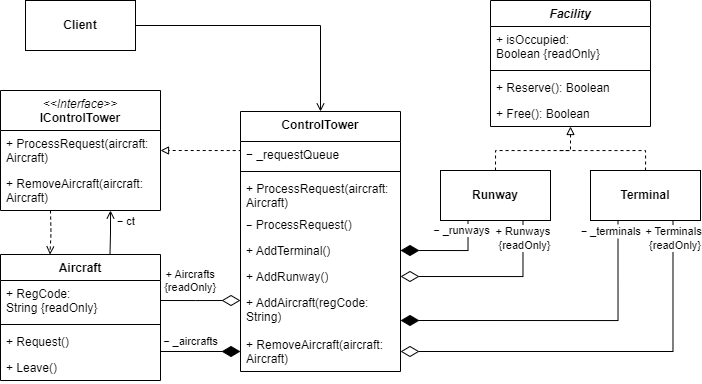

The diagram above was exported from draw.io. Its source (the exported page's mxGraphModel, read from the mxfile embedded in the PNG):
<mxGraphModel dx="2654" dy="557" grid="1" gridSize="10" guides="1" tooltips="1" connect="1" arrows="1" fold="1" page="1" pageScale="1" pageWidth="827" pageHeight="1169" math="0" shadow="0">
  <root>
    <mxCell id="0" />
    <mxCell id="1" parent="0" />
    <mxCell id="kHLHkiWtOestk78m9944-14" value="&lt;i style=&quot;font-weight: 400;&quot;&gt;&amp;lt;&amp;lt;Interface&amp;gt;&amp;gt;&lt;/i&gt;&lt;br&gt;IControlTower" style="swimlane;fontStyle=1;align=center;verticalAlign=top;childLayout=stackLayout;horizontal=1;startSize=40;horizontalStack=0;resizeParent=1;resizeParentMax=0;resizeLast=0;collapsible=1;marginBottom=0;whiteSpace=wrap;html=1;" parent="1" vertex="1">
      <mxGeometry x="-1600" y="170" width="160" height="120" as="geometry" />
    </mxCell>
    <mxCell id="kHLHkiWtOestk78m9944-17" value="+ ProcessRequest(aircraft: Aircraft)" style="text;strokeColor=none;fillColor=none;align=left;verticalAlign=top;spacingLeft=4;spacingRight=4;overflow=hidden;rotatable=0;points=[[0,0.5],[1,0.5]];portConstraint=eastwest;whiteSpace=wrap;html=1;" parent="kHLHkiWtOestk78m9944-14" vertex="1">
      <mxGeometry y="40" width="160" height="40" as="geometry" />
    </mxCell>
    <mxCell id="40kV6uAOplDrr8OEuX_--26" value="+ RemoveAircraft(aircraft: Aircraft)" style="text;strokeColor=none;fillColor=none;align=left;verticalAlign=top;spacingLeft=4;spacingRight=4;overflow=hidden;rotatable=0;points=[[0,0.5],[1,0.5]];portConstraint=eastwest;whiteSpace=wrap;html=1;" parent="kHLHkiWtOestk78m9944-14" vertex="1">
      <mxGeometry y="80" width="160" height="40" as="geometry" />
    </mxCell>
    <mxCell id="kHLHkiWtOestk78m9944-18" value="Aircraft" style="swimlane;fontStyle=1;align=center;verticalAlign=top;childLayout=stackLayout;horizontal=1;startSize=26;horizontalStack=0;resizeParent=1;resizeParentMax=0;resizeLast=0;collapsible=1;marginBottom=0;whiteSpace=wrap;html=1;" parent="1" vertex="1">
      <mxGeometry x="-1600" y="334" width="160" height="126" as="geometry" />
    </mxCell>
    <mxCell id="kHLHkiWtOestk78m9944-19" value="+ RegCode: String {readOnly}" style="text;strokeColor=none;fillColor=none;align=left;verticalAlign=top;spacingLeft=4;spacingRight=4;overflow=hidden;rotatable=0;points=[[0,0.5],[1,0.5]];portConstraint=eastwest;html=1;whiteSpace=wrap;" parent="kHLHkiWtOestk78m9944-18" vertex="1">
      <mxGeometry y="26" width="160" height="40" as="geometry" />
    </mxCell>
    <mxCell id="kHLHkiWtOestk78m9944-20" value="" style="line;strokeWidth=1;fillColor=none;align=left;verticalAlign=middle;spacingTop=-1;spacingLeft=3;spacingRight=3;rotatable=0;labelPosition=right;points=[];portConstraint=eastwest;strokeColor=inherit;" parent="kHLHkiWtOestk78m9944-18" vertex="1">
      <mxGeometry y="66" width="160" height="8" as="geometry" />
    </mxCell>
    <mxCell id="kHLHkiWtOestk78m9944-21" value="+ Request()" style="text;strokeColor=none;fillColor=none;align=left;verticalAlign=top;spacingLeft=4;spacingRight=4;overflow=hidden;rotatable=0;points=[[0,0.5],[1,0.5]];portConstraint=eastwest;whiteSpace=wrap;html=1;" parent="kHLHkiWtOestk78m9944-18" vertex="1">
      <mxGeometry y="74" width="160" height="26" as="geometry" />
    </mxCell>
    <mxCell id="6dReb3-XUtOYC0sEp73R-54" value="+ Leave()" style="text;strokeColor=none;fillColor=none;align=left;verticalAlign=top;spacingLeft=4;spacingRight=4;overflow=hidden;rotatable=0;points=[[0,0.5],[1,0.5]];portConstraint=eastwest;whiteSpace=wrap;html=1;" parent="kHLHkiWtOestk78m9944-18" vertex="1">
      <mxGeometry y="100" width="160" height="26" as="geometry" />
    </mxCell>
    <mxCell id="6dReb3-XUtOYC0sEp73R-25" value="&lt;i&gt;Facility&lt;/i&gt;" style="swimlane;fontStyle=1;align=center;verticalAlign=top;childLayout=stackLayout;horizontal=1;startSize=26;horizontalStack=0;resizeParent=1;resizeParentMax=0;resizeLast=0;collapsible=1;marginBottom=0;whiteSpace=wrap;html=1;" parent="1" vertex="1">
      <mxGeometry x="-1110" y="80" width="160" height="126" as="geometry" />
    </mxCell>
    <mxCell id="6dReb3-XUtOYC0sEp73R-26" value="+ isOccupied: Boolean {readOnly}" style="text;strokeColor=none;fillColor=none;align=left;verticalAlign=top;spacingLeft=4;spacingRight=4;overflow=hidden;rotatable=0;points=[[0,0.5],[1,0.5]];portConstraint=eastwest;whiteSpace=wrap;html=1;" parent="6dReb3-XUtOYC0sEp73R-25" vertex="1">
      <mxGeometry y="26" width="160" height="40" as="geometry" />
    </mxCell>
    <mxCell id="6dReb3-XUtOYC0sEp73R-27" value="" style="line;strokeWidth=1;fillColor=none;align=left;verticalAlign=middle;spacingTop=-1;spacingLeft=3;spacingRight=3;rotatable=0;labelPosition=right;points=[];portConstraint=eastwest;strokeColor=inherit;" parent="6dReb3-XUtOYC0sEp73R-25" vertex="1">
      <mxGeometry y="66" width="160" height="8" as="geometry" />
    </mxCell>
    <mxCell id="6dReb3-XUtOYC0sEp73R-28" value="+ Reserve(): Boolean" style="text;strokeColor=none;fillColor=none;align=left;verticalAlign=top;spacingLeft=4;spacingRight=4;overflow=hidden;rotatable=0;points=[[0,0.5],[1,0.5]];portConstraint=eastwest;whiteSpace=wrap;html=1;" parent="6dReb3-XUtOYC0sEp73R-25" vertex="1">
      <mxGeometry y="74" width="160" height="26" as="geometry" />
    </mxCell>
    <mxCell id="6dReb3-XUtOYC0sEp73R-29" value="+ Free(): Boolean" style="text;strokeColor=none;fillColor=none;align=left;verticalAlign=top;spacingLeft=4;spacingRight=4;overflow=hidden;rotatable=0;points=[[0,0.5],[1,0.5]];portConstraint=eastwest;whiteSpace=wrap;html=1;" parent="6dReb3-XUtOYC0sEp73R-25" vertex="1">
      <mxGeometry y="100" width="160" height="26" as="geometry" />
    </mxCell>
    <mxCell id="6dReb3-XUtOYC0sEp73R-38" style="edgeStyle=orthogonalEdgeStyle;rounded=0;orthogonalLoop=1;jettySize=auto;html=1;dashed=1;endArrow=block;endFill=0;exitX=0.5;exitY=0;exitDx=0;exitDy=0;entryX=0.5;entryY=1;entryDx=0;entryDy=0;" parent="1" source="6dReb3-XUtOYC0sEp73R-31" target="6dReb3-XUtOYC0sEp73R-25" edge="1">
      <mxGeometry relative="1" as="geometry">
        <mxPoint x="-1010" y="220" as="targetPoint" />
        <Array as="points">
          <mxPoint x="-1105" y="230" />
          <mxPoint x="-1030" y="230" />
        </Array>
      </mxGeometry>
    </mxCell>
    <mxCell id="40kV6uAOplDrr8OEuX_--13" style="edgeStyle=orthogonalEdgeStyle;rounded=0;orthogonalLoop=1;jettySize=auto;html=1;entryX=1;entryY=0.5;entryDx=0;entryDy=0;endArrow=diamondThin;endFill=1;endSize=16;exitX=0.25;exitY=1;exitDx=0;exitDy=0;" parent="1" source="6dReb3-XUtOYC0sEp73R-31" target="40kV6uAOplDrr8OEuX_--7" edge="1">
      <mxGeometry relative="1" as="geometry" />
    </mxCell>
    <mxCell id="40kV6uAOplDrr8OEuX_--17" value="− _runways" style="edgeLabel;html=1;align=center;verticalAlign=middle;resizable=0;points=[];" parent="40kV6uAOplDrr8OEuX_--13" vertex="1" connectable="0">
      <mxGeometry x="0.7714" y="-1" relative="1" as="geometry">
        <mxPoint x="50" y="-19" as="offset" />
      </mxGeometry>
    </mxCell>
    <mxCell id="2b3ruedgz6LYWWcc1XEE-8" style="edgeStyle=orthogonalEdgeStyle;rounded=0;orthogonalLoop=1;jettySize=auto;html=1;exitX=0.75;exitY=1;exitDx=0;exitDy=0;entryX=1;entryY=0.5;entryDx=0;entryDy=0;endArrow=diamondThin;endFill=0;endSize=16;" edge="1" parent="1" source="6dReb3-XUtOYC0sEp73R-31" target="40kV6uAOplDrr8OEuX_--6">
      <mxGeometry relative="1" as="geometry" />
    </mxCell>
    <mxCell id="2b3ruedgz6LYWWcc1XEE-11" value="+ Runways&amp;nbsp;&lt;br&gt;{readOnly}" style="edgeLabel;html=1;align=center;verticalAlign=middle;resizable=0;points=[];" vertex="1" connectable="0" parent="2b3ruedgz6LYWWcc1XEE-8">
      <mxGeometry x="-0.5843" y="1" relative="1" as="geometry">
        <mxPoint y="-20" as="offset" />
      </mxGeometry>
    </mxCell>
    <mxCell id="6dReb3-XUtOYC0sEp73R-31" value="&lt;span style=&quot;font-weight: 700;&quot;&gt;Runway&lt;/span&gt;" style="html=1;whiteSpace=wrap;" parent="1" vertex="1">
      <mxGeometry x="-1160" y="250" width="110" height="50" as="geometry" />
    </mxCell>
    <mxCell id="6dReb3-XUtOYC0sEp73R-40" style="edgeStyle=orthogonalEdgeStyle;rounded=0;orthogonalLoop=1;jettySize=auto;html=1;endArrow=none;startFill=0;dashed=1;" parent="1" source="6dReb3-XUtOYC0sEp73R-32" edge="1">
      <mxGeometry relative="1" as="geometry">
        <mxPoint x="-1040" y="230" as="targetPoint" />
        <Array as="points">
          <mxPoint x="-955" y="230" />
          <mxPoint x="-1040" y="230" />
        </Array>
      </mxGeometry>
    </mxCell>
    <mxCell id="40kV6uAOplDrr8OEuX_--14" style="edgeStyle=orthogonalEdgeStyle;rounded=0;orthogonalLoop=1;jettySize=auto;html=1;entryX=1;entryY=0.5;entryDx=0;entryDy=0;endArrow=diamondThin;endFill=1;endSize=16;exitX=0.25;exitY=1;exitDx=0;exitDy=0;" parent="1" source="6dReb3-XUtOYC0sEp73R-32" edge="1">
      <mxGeometry relative="1" as="geometry">
        <Array as="points">
          <mxPoint x="-982" y="400" />
        </Array>
        <mxPoint x="-982.5" y="310" as="sourcePoint" />
        <mxPoint x="-1200" y="400" as="targetPoint" />
      </mxGeometry>
    </mxCell>
    <mxCell id="40kV6uAOplDrr8OEuX_--15" value="− _terminals" style="edgeLabel;align=center;verticalAlign=middle;resizable=0;points=[];horizontal=1;" parent="40kV6uAOplDrr8OEuX_--14" vertex="1" connectable="0">
      <mxGeometry x="0.8517" y="-2" relative="1" as="geometry">
        <mxPoint x="187" y="-88" as="offset" />
      </mxGeometry>
    </mxCell>
    <mxCell id="6dReb3-XUtOYC0sEp73R-32" value="&lt;span style=&quot;font-weight: 700;&quot;&gt;Terminal&lt;/span&gt;" style="html=1;whiteSpace=wrap;" parent="1" vertex="1">
      <mxGeometry x="-1010" y="250" width="110" height="50" as="geometry" />
    </mxCell>
    <mxCell id="40kV6uAOplDrr8OEuX_--2" value="ControlTower" style="swimlane;fontStyle=1;align=center;verticalAlign=top;childLayout=stackLayout;horizontal=1;startSize=30;horizontalStack=0;resizeParent=1;resizeParentMax=0;resizeLast=0;collapsible=1;marginBottom=0;whiteSpace=wrap;html=1;" parent="1" vertex="1">
      <mxGeometry x="-1360" y="191" width="160" height="260" as="geometry" />
    </mxCell>
    <mxCell id="40kV6uAOplDrr8OEuX_--25" value="− _requestQueue" style="text;strokeColor=none;fillColor=none;align=left;verticalAlign=top;spacingLeft=4;spacingRight=4;overflow=hidden;rotatable=0;points=[[0,0.5],[1,0.5]];portConstraint=eastwest;whiteSpace=wrap;html=1;" parent="40kV6uAOplDrr8OEuX_--2" vertex="1">
      <mxGeometry y="30" width="160" height="26" as="geometry" />
    </mxCell>
    <mxCell id="40kV6uAOplDrr8OEuX_--21" value="" style="line;strokeWidth=1;fillColor=none;align=left;verticalAlign=middle;spacingTop=-1;spacingLeft=3;spacingRight=3;rotatable=0;labelPosition=right;points=[];portConstraint=eastwest;strokeColor=inherit;" parent="40kV6uAOplDrr8OEuX_--2" vertex="1">
      <mxGeometry y="56" width="160" height="8" as="geometry" />
    </mxCell>
    <mxCell id="40kV6uAOplDrr8OEuX_--5" value="+ ProcessRequest(aircraft: Aircraft)" style="text;strokeColor=none;fillColor=none;align=left;verticalAlign=top;spacingLeft=4;spacingRight=4;overflow=hidden;rotatable=0;points=[[0,0.5],[1,0.5]];portConstraint=eastwest;whiteSpace=wrap;html=1;" parent="40kV6uAOplDrr8OEuX_--2" vertex="1">
      <mxGeometry y="64" width="160" height="36" as="geometry" />
    </mxCell>
    <mxCell id="5N7L9bHLZSuBW4NOluEt-3" value="&lt;span style=&quot;text-wrap-mode: nowrap; font-size: 11px; text-align: center; background-color: rgb(255, 255, 255);&quot;&gt;−&lt;/span&gt;&amp;nbsp;ProcessRequest()" style="text;strokeColor=none;fillColor=none;align=left;verticalAlign=top;spacingLeft=4;spacingRight=4;overflow=hidden;rotatable=0;points=[[0,0.5],[1,0.5]];portConstraint=eastwest;whiteSpace=wrap;html=1;" parent="40kV6uAOplDrr8OEuX_--2" vertex="1">
      <mxGeometry y="100" width="160" height="26" as="geometry" />
    </mxCell>
    <mxCell id="40kV6uAOplDrr8OEuX_--7" value="+ AddTerminal()" style="text;strokeColor=none;fillColor=none;align=left;verticalAlign=top;spacingLeft=4;spacingRight=4;overflow=hidden;rotatable=0;points=[[0,0.5],[1,0.5]];portConstraint=eastwest;whiteSpace=wrap;html=1;" parent="40kV6uAOplDrr8OEuX_--2" vertex="1">
      <mxGeometry y="126" width="160" height="26" as="geometry" />
    </mxCell>
    <mxCell id="40kV6uAOplDrr8OEuX_--6" value="+ AddRunway()" style="text;strokeColor=none;fillColor=none;align=left;verticalAlign=top;spacingLeft=4;spacingRight=4;overflow=hidden;rotatable=0;points=[[0,0.5],[1,0.5]];portConstraint=eastwest;whiteSpace=wrap;html=1;" parent="40kV6uAOplDrr8OEuX_--2" vertex="1">
      <mxGeometry y="152" width="160" height="26" as="geometry" />
    </mxCell>
    <mxCell id="40kV6uAOplDrr8OEuX_--8" value="+ AddAircraft(regCode: String)" style="text;strokeColor=none;fillColor=none;align=left;verticalAlign=top;spacingLeft=4;spacingRight=4;overflow=hidden;rotatable=0;points=[[0,0.5],[1,0.5]];portConstraint=eastwest;whiteSpace=wrap;html=1;" parent="40kV6uAOplDrr8OEuX_--2" vertex="1">
      <mxGeometry y="178" width="160" height="42" as="geometry" />
    </mxCell>
    <mxCell id="40kV6uAOplDrr8OEuX_--9" value="+ RemoveAircraft(aircraft: Aircraft)" style="text;strokeColor=none;fillColor=none;align=left;verticalAlign=top;spacingLeft=4;spacingRight=4;overflow=hidden;rotatable=0;points=[[0,0.5],[1,0.5]];portConstraint=eastwest;whiteSpace=wrap;html=1;" parent="40kV6uAOplDrr8OEuX_--2" vertex="1">
      <mxGeometry y="220" width="160" height="40" as="geometry" />
    </mxCell>
    <mxCell id="40kV6uAOplDrr8OEuX_--19" style="edgeStyle=orthogonalEdgeStyle;rounded=0;orthogonalLoop=1;jettySize=auto;html=1;endArrow=diamondThin;endFill=1;endSize=16;entryX=0;entryY=0.5;entryDx=0;entryDy=0;" parent="1" edge="1">
      <mxGeometry relative="1" as="geometry">
        <mxPoint x="-1440" y="440" as="sourcePoint" />
        <mxPoint x="-1360" y="431" as="targetPoint" />
        <Array as="points">
          <mxPoint x="-1440" y="431" />
        </Array>
      </mxGeometry>
    </mxCell>
    <mxCell id="40kV6uAOplDrr8OEuX_--20" value="− _aircrafts" style="edgeLabel;html=1;align=center;verticalAlign=middle;resizable=0;points=[];" parent="40kV6uAOplDrr8OEuX_--19" vertex="1" connectable="0">
      <mxGeometry x="0.846" y="-1" relative="1" as="geometry">
        <mxPoint x="-43" y="-11" as="offset" />
      </mxGeometry>
    </mxCell>
    <mxCell id="40kV6uAOplDrr8OEuX_--24" style="edgeStyle=orthogonalEdgeStyle;rounded=0;orthogonalLoop=1;jettySize=auto;html=1;endArrow=open;endFill=0;entryX=0.5;entryY=0;entryDx=0;entryDy=0;" parent="1" source="40kV6uAOplDrr8OEuX_--23" edge="1" target="40kV6uAOplDrr8OEuX_--2">
      <mxGeometry relative="1" as="geometry">
        <mxPoint x="-1360" y="105" as="targetPoint" />
      </mxGeometry>
    </mxCell>
    <mxCell id="40kV6uAOplDrr8OEuX_--23" value="&lt;b&gt;Client&lt;/b&gt;" style="html=1;whiteSpace=wrap;" parent="1" vertex="1">
      <mxGeometry x="-1575" y="80" width="110" height="50" as="geometry" />
    </mxCell>
    <mxCell id="40kV6uAOplDrr8OEuX_--30" style="edgeStyle=orthogonalEdgeStyle;rounded=0;orthogonalLoop=1;jettySize=auto;html=1;endArrow=open;endFill=0;" parent="1" edge="1">
      <mxGeometry relative="1" as="geometry">
        <mxPoint x="-1490.5" y="334" as="sourcePoint" />
        <mxPoint x="-1490" y="290" as="targetPoint" />
      </mxGeometry>
    </mxCell>
    <mxCell id="40kV6uAOplDrr8OEuX_--33" value="− ct" style="edgeLabel;align=center;verticalAlign=middle;resizable=0;points=[];" parent="40kV6uAOplDrr8OEuX_--30" vertex="1" connectable="0">
      <mxGeometry x="0.4934" y="2" relative="1" as="geometry">
        <mxPoint x="17" y="-1" as="offset" />
      </mxGeometry>
    </mxCell>
    <mxCell id="40kV6uAOplDrr8OEuX_--29" style="edgeStyle=orthogonalEdgeStyle;rounded=0;orthogonalLoop=1;jettySize=auto;html=1;endArrow=block;endFill=0;dashed=1;entryX=1;entryY=0.5;entryDx=0;entryDy=0;exitX=0;exitY=0.302;exitDx=0;exitDy=0;exitPerimeter=0;" parent="1" target="kHLHkiWtOestk78m9944-17" edge="1" source="40kV6uAOplDrr8OEuX_--25">
      <mxGeometry relative="1" as="geometry">
        <Array as="points">
          <mxPoint x="-1360" y="230" />
        </Array>
        <mxPoint x="-1370" y="230" as="sourcePoint" />
        <mxPoint x="-1420" y="250" as="targetPoint" />
      </mxGeometry>
    </mxCell>
    <mxCell id="40kV6uAOplDrr8OEuX_--32" style="edgeStyle=orthogonalEdgeStyle;rounded=0;orthogonalLoop=1;jettySize=auto;html=1;entryX=0.497;entryY=1.003;entryDx=0;entryDy=0;entryPerimeter=0;endArrow=open;endFill=0;dashed=1;" parent="1" edge="1">
      <mxGeometry relative="1" as="geometry">
        <mxPoint x="-1550" y="290" as="sourcePoint" />
        <mxPoint x="-1550.5" y="334" as="targetPoint" />
      </mxGeometry>
    </mxCell>
    <mxCell id="2b3ruedgz6LYWWcc1XEE-4" style="edgeStyle=orthogonalEdgeStyle;rounded=0;orthogonalLoop=1;jettySize=auto;html=1;exitX=1;exitY=0.5;exitDx=0;exitDy=0;endArrow=diamondThin;endFill=0;endSize=16;" edge="1" parent="1" source="kHLHkiWtOestk78m9944-19">
      <mxGeometry relative="1" as="geometry">
        <mxPoint x="-1360" y="380" as="targetPoint" />
      </mxGeometry>
    </mxCell>
    <mxCell id="2b3ruedgz6LYWWcc1XEE-7" value="+ Aircrafts&#10;{readOnly}" style="edgeLabel;align=center;verticalAlign=middle;resizable=0;points=[];" vertex="1" connectable="0" parent="2b3ruedgz6LYWWcc1XEE-4">
      <mxGeometry x="-0.8604" relative="1" as="geometry">
        <mxPoint x="24" y="-20" as="offset" />
      </mxGeometry>
    </mxCell>
    <mxCell id="2b3ruedgz6LYWWcc1XEE-9" style="edgeStyle=orthogonalEdgeStyle;rounded=0;orthogonalLoop=1;jettySize=auto;html=1;exitX=0.75;exitY=1;exitDx=0;exitDy=0;entryX=1;entryY=0.5;entryDx=0;entryDy=0;endArrow=diamondThin;endFill=0;endSize=16;" edge="1" parent="1" source="6dReb3-XUtOYC0sEp73R-32" target="40kV6uAOplDrr8OEuX_--9">
      <mxGeometry relative="1" as="geometry" />
    </mxCell>
    <mxCell id="2b3ruedgz6LYWWcc1XEE-10" value="+ Terminals&lt;br style=&quot;padding: 0px; margin: 0px;&quot;&gt;&amp;nbsp;{readOnly}" style="edgeLabel;html=1;align=center;verticalAlign=middle;resizable=0;points=[];" vertex="1" connectable="0" parent="2b3ruedgz6LYWWcc1XEE-9">
      <mxGeometry x="-0.8161" relative="1" as="geometry">
        <mxPoint y="-20" as="offset" />
      </mxGeometry>
    </mxCell>
  </root>
</mxGraphModel>